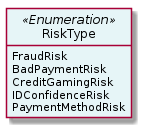

The diagram above was rendered by PlantUML. Its source (embedded in the PNG):
@startuml
hide circle
hide methods
hide stereotype
show <<Enumeration>> stereotype
skinparam class {
   BackgroundColor<<Enumeration>> #E6F5F7
   BackgroundColor<<Ref>> #FFFFE0
   BackgroundColor<<Pivot>> #FFFFFFF
   BackgroundColor<<SimpleType>> #E2F0DA
   BackgroundColor #FCF2E3
}

class RiskType <<Enumeration>> {
    FraudRisk
    BadPaymentRisk
    CreditGamingRisk
    IDConfidenceRisk
    PaymentMethodRisk
}


@enduml